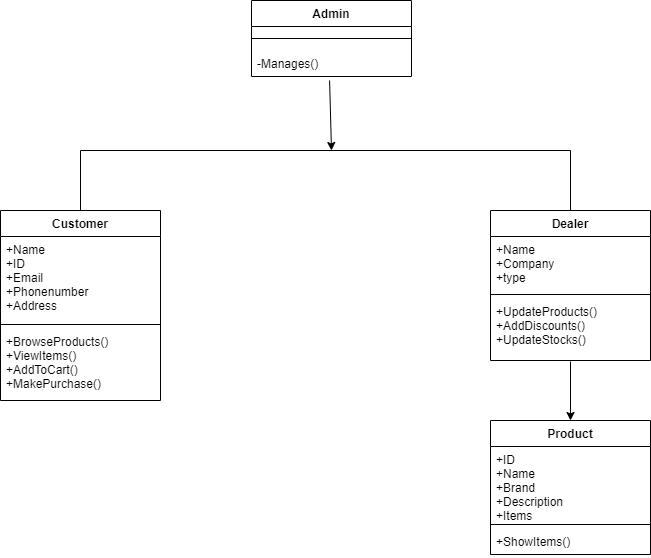

The diagram above was exported from draw.io. Its source (the exported page's mxGraphModel, read from the mxfile embedded in the PNG):
<mxGraphModel dx="41" dy="3932" grid="1" gridSize="10" guides="1" tooltips="1" connect="1" arrows="1" fold="1" page="1" pageScale="1" pageWidth="827" pageHeight="1169" math="0" shadow="0">
  <root>
    <mxCell id="0" />
    <mxCell id="1" parent="0" />
    <mxCell id="3W9eoVeuvNtrrM3yhazA-1" value="Admin" style="swimlane;fontStyle=1;align=center;verticalAlign=top;childLayout=stackLayout;horizontal=1;startSize=26;horizontalStack=0;resizeParent=1;resizeParentMax=0;resizeLast=0;collapsible=1;marginBottom=0;" parent="1" vertex="1">
      <mxGeometry x="1161" y="-3260" width="160" height="76" as="geometry" />
    </mxCell>
    <mxCell id="3W9eoVeuvNtrrM3yhazA-3" value="" style="line;strokeWidth=1;fillColor=none;align=left;verticalAlign=middle;spacingTop=-1;spacingLeft=3;spacingRight=3;rotatable=0;labelPosition=right;points=[];portConstraint=eastwest;" parent="3W9eoVeuvNtrrM3yhazA-1" vertex="1">
      <mxGeometry y="26" width="160" height="24" as="geometry" />
    </mxCell>
    <mxCell id="3W9eoVeuvNtrrM3yhazA-4" value="-Manages()" style="text;strokeColor=none;fillColor=none;align=left;verticalAlign=top;spacingLeft=4;spacingRight=4;overflow=hidden;rotatable=0;points=[[0,0.5],[1,0.5]];portConstraint=eastwest;" parent="3W9eoVeuvNtrrM3yhazA-1" vertex="1">
      <mxGeometry y="50" width="160" height="26" as="geometry" />
    </mxCell>
    <mxCell id="3W9eoVeuvNtrrM3yhazA-6" value="Customer" style="swimlane;fontStyle=1;align=center;verticalAlign=top;childLayout=stackLayout;horizontal=1;startSize=26;horizontalStack=0;resizeParent=1;resizeParentMax=0;resizeLast=0;collapsible=1;marginBottom=0;" parent="1" vertex="1">
      <mxGeometry x="910" y="-3050" width="160" height="190" as="geometry" />
    </mxCell>
    <mxCell id="3W9eoVeuvNtrrM3yhazA-7" value="+Name&#10;+ID&#10;+Email&#10;+Phonenumber&#10;+Address" style="text;strokeColor=none;fillColor=none;align=left;verticalAlign=top;spacingLeft=4;spacingRight=4;overflow=hidden;rotatable=0;points=[[0,0.5],[1,0.5]];portConstraint=eastwest;" parent="3W9eoVeuvNtrrM3yhazA-6" vertex="1">
      <mxGeometry y="26" width="160" height="84" as="geometry" />
    </mxCell>
    <mxCell id="3W9eoVeuvNtrrM3yhazA-8" value="" style="line;strokeWidth=1;fillColor=none;align=left;verticalAlign=middle;spacingTop=-1;spacingLeft=3;spacingRight=3;rotatable=0;labelPosition=right;points=[];portConstraint=eastwest;" parent="3W9eoVeuvNtrrM3yhazA-6" vertex="1">
      <mxGeometry y="110" width="160" height="8" as="geometry" />
    </mxCell>
    <mxCell id="3W9eoVeuvNtrrM3yhazA-9" value="+BrowseProducts()&#10;+ViewItems()&#10;+AddToCart()&#10;+MakePurchase()" style="text;strokeColor=none;fillColor=none;align=left;verticalAlign=top;spacingLeft=4;spacingRight=4;overflow=hidden;rotatable=0;points=[[0,0.5],[1,0.5]];portConstraint=eastwest;" parent="3W9eoVeuvNtrrM3yhazA-6" vertex="1">
      <mxGeometry y="118" width="160" height="72" as="geometry" />
    </mxCell>
    <mxCell id="3W9eoVeuvNtrrM3yhazA-14" value="Dealer" style="swimlane;fontStyle=1;align=center;verticalAlign=top;childLayout=stackLayout;horizontal=1;startSize=26;horizontalStack=0;resizeParent=1;resizeParentMax=0;resizeLast=0;collapsible=1;marginBottom=0;" parent="1" vertex="1">
      <mxGeometry x="1400" y="-3050" width="160" height="150" as="geometry" />
    </mxCell>
    <mxCell id="3W9eoVeuvNtrrM3yhazA-15" value="+Name&#10;+Company&#10;+type" style="text;strokeColor=none;fillColor=none;align=left;verticalAlign=top;spacingLeft=4;spacingRight=4;overflow=hidden;rotatable=0;points=[[0,0.5],[1,0.5]];portConstraint=eastwest;" parent="3W9eoVeuvNtrrM3yhazA-14" vertex="1">
      <mxGeometry y="26" width="160" height="54" as="geometry" />
    </mxCell>
    <mxCell id="3W9eoVeuvNtrrM3yhazA-16" value="" style="line;strokeWidth=1;fillColor=none;align=left;verticalAlign=middle;spacingTop=-1;spacingLeft=3;spacingRight=3;rotatable=0;labelPosition=right;points=[];portConstraint=eastwest;" parent="3W9eoVeuvNtrrM3yhazA-14" vertex="1">
      <mxGeometry y="80" width="160" height="8" as="geometry" />
    </mxCell>
    <mxCell id="3W9eoVeuvNtrrM3yhazA-17" value="+UpdateProducts()&#10;+AddDiscounts()&#10;+UpdateStocks()" style="text;strokeColor=none;fillColor=none;align=left;verticalAlign=top;spacingLeft=4;spacingRight=4;overflow=hidden;rotatable=0;points=[[0,0.5],[1,0.5]];portConstraint=eastwest;" parent="3W9eoVeuvNtrrM3yhazA-14" vertex="1">
      <mxGeometry y="88" width="160" height="62" as="geometry" />
    </mxCell>
    <mxCell id="3W9eoVeuvNtrrM3yhazA-18" value="Product" style="swimlane;fontStyle=1;align=center;verticalAlign=top;childLayout=stackLayout;horizontal=1;startSize=26;horizontalStack=0;resizeParent=1;resizeParentMax=0;resizeLast=0;collapsible=1;marginBottom=0;" parent="1" vertex="1">
      <mxGeometry x="1400" y="-2840" width="160" height="134" as="geometry" />
    </mxCell>
    <mxCell id="3W9eoVeuvNtrrM3yhazA-19" value="+ID&#10;+Name&#10;+Brand&#10;+Description&#10;+Items" style="text;strokeColor=none;fillColor=none;align=left;verticalAlign=top;spacingLeft=4;spacingRight=4;overflow=hidden;rotatable=0;points=[[0,0.5],[1,0.5]];portConstraint=eastwest;" parent="3W9eoVeuvNtrrM3yhazA-18" vertex="1">
      <mxGeometry y="26" width="160" height="74" as="geometry" />
    </mxCell>
    <mxCell id="3W9eoVeuvNtrrM3yhazA-20" value="" style="line;strokeWidth=1;fillColor=none;align=left;verticalAlign=middle;spacingTop=-1;spacingLeft=3;spacingRight=3;rotatable=0;labelPosition=right;points=[];portConstraint=eastwest;" parent="3W9eoVeuvNtrrM3yhazA-18" vertex="1">
      <mxGeometry y="100" width="160" height="8" as="geometry" />
    </mxCell>
    <mxCell id="3W9eoVeuvNtrrM3yhazA-21" value="+ShowItems()" style="text;strokeColor=none;fillColor=none;align=left;verticalAlign=top;spacingLeft=4;spacingRight=4;overflow=hidden;rotatable=0;points=[[0,0.5],[1,0.5]];portConstraint=eastwest;" parent="3W9eoVeuvNtrrM3yhazA-18" vertex="1">
      <mxGeometry y="108" width="160" height="26" as="geometry" />
    </mxCell>
    <mxCell id="3W9eoVeuvNtrrM3yhazA-22" value="" style="endArrow=classic;html=1;rounded=0;exitX=0.488;exitY=1.154;exitDx=0;exitDy=0;exitPerimeter=0;entryX=0.5;entryY=0;entryDx=0;entryDy=0;" parent="1" source="3W9eoVeuvNtrrM3yhazA-4" edge="1">
      <mxGeometry width="50" height="50" relative="1" as="geometry">
        <mxPoint x="1240" y="-3110" as="sourcePoint" />
        <mxPoint x="1241" y="-3110" as="targetPoint" />
      </mxGeometry>
    </mxCell>
    <mxCell id="3W9eoVeuvNtrrM3yhazA-27" value="" style="endArrow=none;html=1;rounded=0;exitX=0.5;exitY=0;exitDx=0;exitDy=0;" parent="1" source="3W9eoVeuvNtrrM3yhazA-6" edge="1">
      <mxGeometry width="50" height="50" relative="1" as="geometry">
        <mxPoint x="1240" y="-3070" as="sourcePoint" />
        <mxPoint x="990" y="-3110" as="targetPoint" />
      </mxGeometry>
    </mxCell>
    <mxCell id="3W9eoVeuvNtrrM3yhazA-28" value="" style="endArrow=none;html=1;rounded=0;exitX=0.5;exitY=0;exitDx=0;exitDy=0;" parent="1" source="3W9eoVeuvNtrrM3yhazA-14" edge="1">
      <mxGeometry width="50" height="50" relative="1" as="geometry">
        <mxPoint x="1240" y="-3070" as="sourcePoint" />
        <mxPoint x="1480" y="-3110" as="targetPoint" />
      </mxGeometry>
    </mxCell>
    <mxCell id="3W9eoVeuvNtrrM3yhazA-29" value="" style="endArrow=none;html=1;rounded=0;" parent="1" edge="1">
      <mxGeometry width="50" height="50" relative="1" as="geometry">
        <mxPoint x="990" y="-3110" as="sourcePoint" />
        <mxPoint x="1480" y="-3110" as="targetPoint" />
      </mxGeometry>
    </mxCell>
    <mxCell id="3W9eoVeuvNtrrM3yhazA-30" value="" style="endArrow=classic;html=1;rounded=0;entryX=0.5;entryY=0;entryDx=0;entryDy=0;exitX=0.5;exitY=1.016;exitDx=0;exitDy=0;exitPerimeter=0;" parent="1" source="3W9eoVeuvNtrrM3yhazA-17" target="3W9eoVeuvNtrrM3yhazA-18" edge="1">
      <mxGeometry width="50" height="50" relative="1" as="geometry">
        <mxPoint x="1240" y="-2880" as="sourcePoint" />
        <mxPoint x="1290" y="-2930" as="targetPoint" />
      </mxGeometry>
    </mxCell>
  </root>
</mxGraphModel>